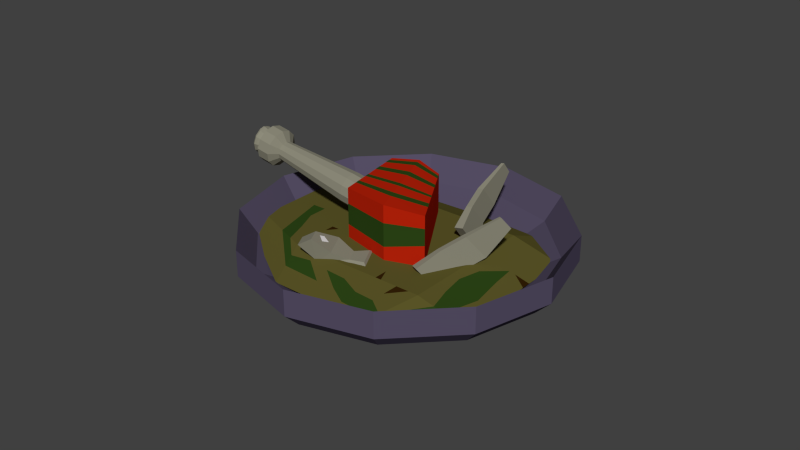 # Source: Yuck.blend  (saved by Blender 2.75.0; exported with 4.5.12 LTS)
import bpy
from mathutils import Matrix  # noqa: F401  (used for matrix-valued properties, if any)

bpy.ops.wm.read_factory_settings(use_empty=True)
scene = bpy.context.scene
scene.name = 'Scene'

# ---- collections
col_collection_1 = bpy.data.collections.new('Collection 1'); scene.collection.children.link(col_collection_1)

# ---- materials (node trees are filled in below, after node groups)
mat_yucksoupbase = bpy.data.materials.new('YuckSoupBase')
mat_yucksoupbase.alpha_threshold = 0.0
mat_yucksoupbase.use_transparent_shadow = False
mat_yucksoupbase.diffuse_color = (0.1107, 0.09747, 0.02207, 1.0)
mat_yucksoupbase.roughness = 0.5
mat_yuckbonemat = bpy.data.materials.new('YuckBoneMat')
mat_yuckbonemat.alpha_threshold = 0.0
mat_yuckbonemat.use_transparent_shadow = False
mat_yuckbonemat.diffuse_color = (0.2668, 0.258, 0.1956, 1.0)
mat_yuckbonemat.roughness = 0.5
mat_yuckmeatmat = bpy.data.materials.new('YuckMeatMat')
mat_yuckmeatmat.alpha_threshold = 0.0
mat_yuckmeatmat.use_transparent_shadow = False
mat_yuckmeatmat.diffuse_color = (0.5173, 0.01698, 0.003311, 1.0)
mat_yuckmeatmat.roughness = 0.5
mat_yuckmeatshade = bpy.data.materials.new('YuckMeatShade')
mat_yuckmeatshade.alpha_threshold = 0.0
mat_yuckmeatshade.use_transparent_shadow = False
mat_yuckmeatshade.diffuse_color = (0.02706, 0.06372, 0.008997, 1.0)
mat_yuckmeatshade.roughness = 0.5
mat_yuckplatemat = bpy.data.materials.new('YuckPlateMat')
mat_yuckplatemat.alpha_threshold = 0.0
mat_yuckplatemat.use_transparent_shadow = False
mat_yuckplatemat.diffuse_color = (0.09063, 0.07463, 0.1282, 1.0)
mat_yuckplatemat.roughness = 0.5
mat_yuckherbs = bpy.data.materials.new('YuckHerbs')
mat_yuckherbs.alpha_threshold = 0.0
mat_yuckherbs.use_transparent_shadow = False
mat_yuckherbs.diffuse_color = (0.0331, 0.01401, 0.001798, 1.0)
mat_yuckherbs.roughness = 0.5
mat_yucksoupshade = bpy.data.materials.new('YuckSoupShade')
mat_yucksoupshade.alpha_threshold = 0.0
mat_yucksoupshade.use_transparent_shadow = False
mat_yucksoupshade.roughness = 0.5

# ---- material node trees

# ---- world
world_world = bpy.data.worlds.new('World'); scene.world = world_world
world_world.color = (0.05088, 0.05088, 0.05088)
world_world.use_sun_shadow = False
world_world.sun_shadow_jitter_overblur = 0.0
world_world.cycles.sampling_method = 'MANUAL'
world_world.cycles.sample_map_resolution = 256

# ---- meshes
me_cube_002 = bpy.data.meshes.new('Cube.002')
me_cube_002.from_pydata([(-1.0, -1.0, -1.0), (-0.1067, -1.159, 2.794), (-1.0, 1.0, -1.0), (-0.1067, 0.8415, 2.794), (0.6382, -1.584, -1.11), (1.031, -1.129, 0.9807), (0.6382, 0.4156, -1.11), (1.031, -0.04022, 0.9807), (0.2412, 1.893, -9.167), (0.2412, 1.893, 17.21), (1.591, 8.337, -5.917), (1.591, 8.337, 13.75), (5.499, -0.9278, -3.801), (5.499, -0.9278, 17.21), (5.041, 6.486, -5.917), (5.041, 6.486, 13.75), (-5.732, 1.677, -2.108), (5.571, -7.71, -0.4816), (0.8995, 9.673, -6.786), (9.413, 7.887, -7.534), (-4.383, 6.518, 0.2372), (0.06046, -4.754, -3.382), (10.87, -1.587, -3.714), (7.417, 8.958, -5.925), (3.796, 2.208, 0.3964), (-5.305, 4.8, 0.2372), (2.048, -5.82, -3.382), (12.35, 1.182, -3.714), (4.649, 10.44, -5.925), (-3.461, 8.237, 0.2372), (-1.927, -3.688, -3.382), (9.382, -4.355, -3.714), (10.19, 7.472, -5.925), (5.281, 4.976, 0.3964), (2.31, -0.5607, 0.3964), (1.027, 3.693, 0.3964), (6.564, 0.7224, 0.3964), (5.079, -2.046, 0.3964), (-0.4582, 0.9246, 0.3964), (2.512, 6.462, 0.3964), (8.049, 3.491, 0.3964), (-5.766, 3.941, 0.2372), (3.042, -6.354, -3.382), (13.1, 2.566, -3.714), (3.264, 11.19, -5.925), (-3.922, 7.377, 0.2372), (-0.9334, -4.221, -3.382), (10.12, -2.971, -3.714), (8.801, 8.215, -5.925), (6.024, 6.36, 0.3964), (3.053, 0.8235, 0.3964), (-0.3571, 4.436, 0.3964), (5.18, 1.465, 0.3964), (-4.844, 5.659, 0.2372), (1.054, -5.287, -3.382), (11.61, -0.2023, -3.714), (6.033, 9.7, -5.925), (-3.0, 9.096, 0.2372), (-2.921, -3.154, -3.382), (8.64, -5.739, -3.714), (11.57, 6.73, -5.925), (4.538, 3.592, 0.3964), (1.568, -1.945, 0.3964), (2.411, 2.95, 0.3964), (7.948, -0.02029, 0.3964), (5.821, -0.6619, 0.3964), (4.336, -3.43, 0.3964), (3.695, -1.303, 0.3964), (6.463, -2.789, 0.3964), (0.2845, 2.309, 0.3964), (-1.201, -0.4596, 0.3964), (-1.842, 1.667, 0.3964), (0.926, 0.1819, 0.3964), (3.255, 7.846, 0.3964), (1.77, 5.077, 0.3964), (1.128, 7.204, 0.3964), (3.897, 5.719, 0.3964), (8.792, 4.875, 0.3964), (7.307, 2.107, 0.3964), (6.665, 4.234, 0.3964), (9.434, 2.748, 0.3964), (8.691, 1.364, 0.3964), (5.923, 2.849, 0.3964), (7.408, 5.618, 0.3964), (3.154, 4.335, 0.3964), (0.3856, 5.82, 0.3964), (1.871, 8.588, 0.3964), (0.1834, -1.202, 0.3964), (-2.585, 0.283, 0.3964), (-1.1, 3.052, 0.3964), (5.72, -4.173, 0.3964), (2.952, -2.688, 0.3964), (4.437, 0.08082, 0.3964), (7.206, -1.405, 0.3964), (1.669, 1.566, 0.3964), (4.639, 7.103, 0.3964), (10.18, 4.132, 0.3964), (0.2675, 5.472, 10.79), (2.121, 4.477, 9.011), (0.1218, 5.388, 8.153), (1.975, 4.393, 6.371), (-0.12, 5.074, 6.22), (1.733, 4.08, 4.438), (-0.393, 4.616, 5.513), (1.46, 3.622, 3.73), (-0.6242, 4.135, 6.22), (1.229, 3.141, 4.438), (-0.7515, 3.76, 8.153), (1.102, 2.766, 6.371), (-0.7408, 3.592, 10.79), (1.112, 2.598, 9.011), (-0.5951, 3.676, 13.43), (1.258, 2.682, 11.65), (-0.3533, 3.99, 15.37), (1.5, 2.995, 13.59), (-0.08028, 4.448, 16.08), (1.773, 3.454, 14.29), (0.1508, 4.929, 15.37), (2.004, 3.935, 13.59), (0.2781, 5.304, 13.43), (2.131, 4.31, 11.65), (5.371, 1.14, 16.24), (5.409, 0.5268, 16.53), (0.4696, 2.983, 16.62), (0.5591, 3.411, 16.39), (5.287, 2.509, 15.6), (5.308, 2.162, 15.77), (0.7515, 4.329, 15.9), (0.8409, 4.756, 15.67), (1.069, 5.846, 15.09), (1.194, 6.442, 14.77), (5.168, 4.427, 14.71), (5.201, 3.893, 14.96), (5.064, 6.121, 13.92), (5.096, 5.597, 14.16), (1.39, 7.376, 14.26), (1.504, 7.918, 13.97), (3.463, 8.174, 14.26), (3.463, 8.174, -10.4), (2.969, -0.549, 18.59), (2.969, -0.549, -10.92), (3.044, 1.06, 17.8), (3.072, 1.719, 17.47), (3.144, 2.938, 16.87), (3.183, 3.421, 16.62), (3.261, 4.983, 15.85), (3.313, 5.69, 15.49), (3.381, 7.017, 14.84), (3.427, 7.685, 14.5), (0.2412, 1.893, 11.93), (5.499, -0.9278, 13.01), (2.969, -0.549, 12.69), (5.499, -0.9278, 7.381), (2.969, -0.549, 4.789), (0.2412, 1.893, 4.872), (7.187, 8.529, -7.836), (9.894, 5.986, -7.836), (10.97, 2.431, -7.836), (10.12, -1.184, -7.836), (7.574, -3.89, -7.836), (4.019, -4.963, -7.836), (0.404, -4.114, -7.836), (-2.302, -1.571, -7.836), (-3.375, 1.984, -7.836), (-2.526, 5.599, -7.836), (0.01689, 8.306, -7.836), (3.572, 9.378, -7.836), (12.77, 7.768, 6.641), (8.786, 11.51, 6.641), (14.35, 2.537, 6.641), (13.1, -2.783, 6.641), (9.356, -6.765, 6.641), (4.125, -8.343, 6.641), (-1.195, -7.094, 6.641), (-5.177, -3.353, 6.641), (-6.756, 1.879, 6.641), (-5.506, 7.198, 6.641), (-1.765, 11.18, 6.641), (3.467, 12.76, 6.641), (8.268, 10.54, -1.394), (11.84, 7.19, -1.394), (13.25, 2.502, -1.394), (12.13, -2.264, -1.394), (8.778, -5.833, -1.394), (4.09, -7.247, -1.394), (-0.6763, -6.127, -1.394), (-4.245, -2.775, -1.394), (-5.659, 1.913, -1.394), (-4.539, 6.68, -1.394), (-1.187, 10.25, -1.394), (3.501, 11.66, -1.394), (5.063, 4.569, -12.31), (8.786, 11.51, -2.042), (6.924, 8.039, -10.94), (8.287, 10.58, -7.178), (6.073, 3.619, -12.31), (12.77, 7.768, -2.042), (9.421, 5.694, -10.94), (11.87, 7.212, -7.178), (6.474, 2.291, -12.31), (14.35, 2.537, -2.042), (10.41, 2.414, -10.94), (13.29, 2.504, -7.178), (6.157, 0.9408, -12.31), (13.1, -2.783, -2.042), (9.627, -0.9211, -10.94), (12.17, -2.284, -7.178), (5.207, -0.07008, -12.31), (9.356, -6.765, -2.042), (7.282, -3.418, -10.94), (8.8, -5.868, -7.178), (3.879, -0.4707, -12.31), (4.125, -8.343, -2.042), (4.002, -4.407, -10.94), (4.092, -7.289, -7.178), (2.529, -0.1536, -12.31), (-1.195, -7.094, -2.042), (0.6668, -3.624, -10.94), (-0.6962, -6.164, -7.178), (1.518, 0.7962, -12.31), (-5.177, -3.353, -2.042), (-1.83, -1.278, -10.94), (-4.28, -2.797, -7.178), (1.117, 2.124, -12.31), (-6.756, 1.879, -2.042), (-2.819, 2.002, -10.94), (-5.701, 1.912, -7.178), (1.434, 3.475, -12.31), (-5.506, 7.198, -2.042), (-2.036, 5.337, -10.94), (-4.577, 6.7, -7.178), (2.384, 4.486, -12.31), (-1.765, 11.18, -2.042), (0.3097, 7.833, -10.94), (-1.209, 10.28, -7.178), (3.712, 4.886, -12.31), (3.467, 12.76, -2.042), (3.589, 8.823, -10.94), (3.5, 11.7, -7.178), (-2.107, -1.197, 4.492), (-1.214, -1.355, 7.3), (-1.214, -0.3417, 7.3), (-2.107, -0.1832, 4.492), (1.968, 0.1755, 1.196), (2.361, 0.812, -1.506), (1.968, -1.344, 1.196), (2.361, -1.981, -1.506), (7.554, 0.3021, 9.024), (7.768, -0.03047, 9.25), (8.719, 0.8457, 1.329), (8.933, 0.5132, 1.555), (6.204, -0.6217, 6.053), (6.418, -0.9543, 6.279), (7.369, -0.0781, -1.642), (7.583, -0.4107, -1.416), (9.592, 0.885, 14.61), (9.7, 0.7164, 14.73), (10.29, 0.992, 10.83), (10.18, 1.161, 10.71), (6.807, -1.192, -8.372), (6.508, -0.728, -8.688), (5.18, -1.952, 2.373), (4.881, -1.487, 2.058), (7.664, 5.56, 12.03), (8.039, 5.436, 12.31), (8.253, 6.652, 4.157), (8.627, 6.529, 4.432), (7.197, 3.972, 9.34), (7.572, 3.849, 9.615), (7.786, 5.065, 1.464), (8.161, 4.942, 1.739), (8.874, 7.332, 17.36), (9.064, 7.27, 17.5), (9.362, 7.824, 13.51), (9.172, 7.886, 13.37), (8.063, 3.793, -5.005), (7.54, 3.965, -5.389), (7.241, 2.267, 5.994), (6.718, 2.439, 5.61), (-5.227, 8.453, 12.87), (-5.514, 8.081, 10.57), (-5.838, 7.537, 9.735), (-6.112, 6.966, 10.57), (-6.263, 6.521, 12.87), (-5.054, 8.553, 16.0), (-6.251, 6.322, 16.0), (-6.078, 6.422, 19.14), (-5.791, 6.794, 21.43), (-5.467, 7.338, 22.27), (-5.192, 7.909, 21.43), (-5.041, 8.354, 19.14), (-6.01, 8.873, 13.62), (-6.621, 7.957, 10.49), (-7.046, 6.941, 13.62), (-5.837, 8.973, 16.76), (-6.861, 6.842, 19.89), (-6.249, 7.758, 23.03), (-5.824, 8.774, 19.89), (-6.297, 8.502, 11.33), (-6.895, 7.386, 11.33), (-7.034, 6.742, 16.76), (-6.574, 7.214, 22.19), (-5.975, 8.329, 22.19), (-6.395, 8.599, 14.89), (-6.77, 8.037, 12.97), (-7.031, 7.415, 14.89), (-6.289, 8.66, 16.82), (-6.917, 7.354, 18.74), (-6.542, 7.915, 20.66), (-6.282, 8.538, 18.74), (-6.571, 8.371, 13.49), (-6.938, 7.687, 13.49), (-7.023, 7.293, 16.82), (-6.741, 7.582, 20.14), (-6.374, 8.265, 20.14), (-5.187, 7.565, 12.78), (-5.501, 6.98, 12.78), (-5.574, 6.642, 15.63), (-5.333, 6.89, 18.47), (-5.019, 7.474, 18.47), (-5.037, 7.76, 13.98), (-5.357, 7.279, 12.34), (-5.58, 6.747, 13.98), (-4.946, 7.812, 15.63), (-5.483, 6.695, 17.27), (-5.163, 7.175, 18.91), (-4.94, 7.707, 17.27), (-7.047, 8.751, 14.37), (-6.575, 8.808, 14.67), (-6.911, 8.896, 14.39), (-6.738, 8.917, 14.5), (-6.904, 8.834, 16.96), (-6.453, 8.878, 16.87), (-6.77, 8.978, 16.95), (-6.604, 8.994, 16.92), (-7.273, 8.459, 12.57), (-6.777, 8.547, 13.05), (-7.139, 8.6, 12.57), (-6.958, 8.633, 12.74), (-7.341, 8.344, 12.39), (-7.005, 8.163, 12.46), (-7.304, 8.324, 12.14), (-7.181, 8.258, 12.16), (-7.399, 8.223, 12.57), (-7.198, 7.761, 13.05), (-7.443, 8.034, 12.57), (-7.37, 7.864, 12.74), (-7.518, 7.873, 14.37), (-7.304, 7.448, 14.67), (-7.564, 7.679, 14.39), (-7.485, 7.524, 14.5), (-7.508, 7.709, 16.96), (-7.296, 7.308, 16.87), (-7.553, 7.517, 16.95), (-7.476, 7.37, 16.92), (-7.365, 7.791, 19.55), (-7.174, 7.378, 19.08), (-7.412, 7.598, 19.5), (-7.342, 7.447, 19.33), (-7.139, 8.084, 21.35), (-6.972, 7.64, 20.69), (-7.184, 7.894, 21.33), (-7.123, 7.732, 21.09), (-7.071, 8.199, 21.53), (-6.744, 8.023, 21.29), (-7.019, 8.171, 21.76), (-6.899, 8.107, 21.67), (-7.013, 8.319, 21.35), (-6.55, 8.425, 20.69), (-6.88, 8.461, 21.33), (-6.71, 8.5, 21.09), (-6.894, 8.669, 19.55), (-6.444, 8.738, 19.08), (-6.759, 8.815, 19.5), (-6.595, 8.84, 19.33), (5.119, -3.85, 0.3964), (3.733, -4.06, -0.5997), (3.395, -1.862, 0.3964), (3.308, -2.879, 0.3964), (-0.6218, 2.795, 0.3964), (-1.405, 2.483, 0.3964), (8.929, 1.807, 0.3964), (8.847, 3.063, 0.3964), (11.31, -0.7709, -3.714), (10.72, 0.2744, -2.463), (7.901, 6.537, -1.842), (6.639, 6.03, 0.3964), (-3.383, 4.642, 0.2993), (-4.063, 1.982, 0.3225), (-1.622, -2.333, -1.797), (-1.364, -1.186, -0.4542), (-2.775, -1.664, -1.744), (-2.682, -0.7097, -0.6948), (-3.076, 5.842, 0.2889), (-0.4804, -2.996, -1.849), (-3.711, 3.358, 0.3105), (-2.248, 5.414, 0.3216), (-3.012, 2.725, 0.3427), (-3.269, 1.069, 0.3622), (-2.865, 4.281, 0.3214), (8.383, -3.819, -2.307), (7.137, -3.15, -0.5526), (1.442, -4.756, -2.61), (2.055, -3.916, -1.388), (9.216, -2.483, -2.434), (7.684, -1.661, -0.2763), (3.508, -5.974, -2.724), (3.825, -5.716, -2.277), (9.76, -0.9922, -2.154), (8.672, -0.4083, -0.6218), (10.37, 0.4605, -1.974), (7.272, -5.006, -1.789), (6.727, -4.713, -1.022), (0.6742, -3.61, -1.843), (1.116, -2.787, -0.7364), (-0.1266, -2.04, -0.6521), (2.476, -5.374, -2.676), (3.211, -4.606, -1.462), (7.916, -4.372, -2.12), (8.991, -3.101, -2.55), (3.39, -5.921, -2.734), (6.739, -5.561, -2.794), (3.976, -6.148, -3.221), (-0.9444, -0.402, 6.203), (-0.7188, -0.7701, 5.285), (-0.423, -0.3676, 4.081), (-0.7451, -0.1596, 5.392)], [], [(2, 0, 239, 242), (3, 7, 6, 2), (6, 7, 243, 244), (5, 1, 0, 4), (0, 2, 6, 4), (5, 7, 3, 1), (9, 123, 124, 127, 128, 129, 130, 135, 136, 11, 10, 8, 154, 149), (137, 15, 14, 138), (15, 133, 134, 131, 132, 125, 126, 121, 122, 13, 150, 152, 12, 14), (153, 154, 8, 140), (140, 138, 14, 12), (141, 142, 124, 123), (96, 43, 19, 60), (95, 49, 23, 56), (94, 50, 24, 63), (405, 404, 408, 409), (92, 65, 36, 52), (378, 66, 37, 67, 377), (412, 411, 418, 400, 401), (89, 379, 69, 35, 51), (88, 70, 38, 71), (87, 62, 34, 72), (86, 73, 28, 44), (85, 74, 39, 75), (84, 61, 33, 76), (83, 77, 32, 48, 385), (82, 78, 40, 79), (81, 410, 384, 55, 27, 80, 381), (382, 381, 80), (36, 64, 81, 78), (409, 408, 410), (61, 82, 79, 33), (24, 52, 82, 61), (52, 36, 78, 82), (49, 386, 385, 48, 23), (33, 79, 83, 386, 49), (79, 40, 77, 83), (74, 84, 76, 39), (35, 63, 84, 74), (63, 24, 61, 84), (45, 85, 75, 29), (20, 393, 396, 51, 85, 45), (51, 35, 74, 85), (57, 86, 44, 18), (29, 75, 86, 57), (75, 39, 73, 86), (70, 87, 72, 38), (30, 46, 394, 389), (415, 413, 414), (41, 388, 395, 25), (16, 58, 391, 388, 41), (58, 30, 389, 391), (53, 387, 393, 20), (25, 395, 387, 53), (71, 38, 69, 379, 380), (66, 375, 90, 68, 37), (416, 420, 406, 407, 417), (406, 422, 421, 411, 412, 407), (62, 91, 377, 67, 34), (413, 402, 403, 414), (402, 416, 417, 403), (50, 92, 52, 24), (34, 67, 92, 50), (67, 37, 65, 92), (65, 93, 64, 36), (37, 68, 93, 65), (401, 400, 419, 404, 405), (69, 94, 63, 35), (38, 72, 94, 69), (72, 34, 50, 94), (73, 95, 56, 28), (39, 76, 95, 73), (76, 33, 49, 95), (77, 96, 60, 32), (40, 382, 80, 96, 77), (80, 27, 43, 96), (311, 305, 348, 344), (97, 98, 100, 99), (312, 307, 356, 352), (99, 100, 102, 101), (313, 308, 364, 360), (101, 102, 104, 103), (314, 309, 372, 368), (103, 104, 106, 105), (304, 311, 344, 340), (105, 106, 108, 107), (305, 312, 352, 348), (107, 108, 110, 109), (310, 304, 340, 336), (109, 110, 112, 111), (307, 313, 360, 356), (111, 112, 114, 113), (308, 314, 368, 364), (113, 114, 116, 115), (331, 327, 335, 339, 343, 347, 351, 355, 359, 363, 367, 371), (306, 303, 328, 332), (115, 116, 118, 117), (100, 98, 120, 118, 116, 114, 112, 110, 108, 106, 104, 102), (119, 120, 98, 97), (117, 118, 120, 119), (309, 306, 332, 372), (139, 141, 123, 9), (143, 144, 128, 127), (142, 143, 127, 124), (145, 146, 130, 129), (144, 145, 129, 128), (147, 148, 136, 135), (146, 147, 135, 130), (148, 137, 11, 136), (133, 15, 137, 148), (131, 134, 147, 146), (134, 133, 148, 147), (125, 132, 145, 144), (132, 131, 146, 145), (121, 126, 143, 142), (126, 125, 144, 143), (13, 122, 141, 139), (122, 121, 142, 141), (8, 10, 138, 140), (152, 153, 140, 12), (11, 137, 138, 10), (13, 139, 151, 150), (139, 9, 149, 151), (150, 151, 153, 152), (151, 149, 154, 153), (236, 178, 168, 192), (200, 169, 170, 204), (204, 170, 171, 208), (208, 171, 172, 212), (212, 172, 173, 216), (216, 173, 174, 220), (220, 174, 175, 224), (224, 175, 176, 228), (228, 176, 177, 232), (232, 177, 178, 236), (156, 155, 166, 165, 164, 163, 162, 161, 160, 159, 158, 157), (196, 167, 169, 200), (192, 168, 167, 196), (179, 180, 167, 168), (180, 181, 169, 167), (181, 182, 170, 169), (182, 183, 171, 170), (183, 184, 172, 171), (184, 185, 173, 172), (185, 186, 174, 173), (186, 187, 175, 174), (187, 188, 176, 175), (188, 189, 177, 176), (189, 190, 178, 177), (190, 179, 168, 178), (166, 155, 179, 190), (165, 166, 190, 189), (164, 165, 189, 188), (163, 164, 188, 187), (162, 163, 187, 186), (161, 162, 186, 185), (160, 161, 185, 184), (159, 160, 184, 183), (158, 159, 183, 182), (157, 158, 182, 181), (156, 157, 181, 180), (155, 156, 180, 179), (192, 196, 198, 194), (194, 198, 197, 193), (193, 197, 195, 191), (196, 200, 202, 198), (198, 202, 201, 197), (197, 201, 199, 195), (200, 204, 206, 202), (202, 206, 205, 201), (201, 205, 203, 199), (204, 208, 210, 206), (206, 210, 209, 205), (205, 209, 207, 203), (208, 212, 214, 210), (210, 214, 213, 209), (209, 213, 211, 207), (212, 216, 218, 214), (214, 218, 217, 213), (213, 217, 215, 211), (216, 220, 222, 218), (218, 222, 221, 217), (217, 221, 219, 215), (220, 224, 226, 222), (222, 226, 225, 221), (221, 225, 223, 219), (224, 228, 230, 226), (226, 230, 229, 225), (225, 229, 227, 223), (228, 232, 234, 230), (230, 234, 233, 229), (229, 233, 231, 227), (232, 236, 238, 234), (234, 238, 237, 233), (233, 237, 235, 231), (236, 192, 194, 238), (238, 194, 193, 237), (237, 193, 191, 235), (191, 195, 199, 203, 207, 211, 215, 219, 223, 227, 231, 235), (240, 241, 242, 239), (240, 1, 425, 424, 423, 241), (3, 2, 242, 241), (0, 1, 240, 239), (243, 245, 246, 244), (5, 4, 246, 245), (4, 6, 244, 246), (7, 5, 245, 243), (249, 247, 255, 258), (250, 254, 253, 249), (253, 254, 259, 260), (252, 248, 247, 251), (247, 249, 253, 251), (252, 254, 250, 248), (256, 257, 258, 255), (248, 250, 257, 256), (250, 249, 258, 257), (247, 248, 256, 255), (259, 261, 262, 260), (252, 251, 262, 261), (251, 253, 260, 262), (254, 252, 261, 259), (265, 263, 271, 274), (266, 270, 269, 265), (269, 270, 275, 276), (268, 264, 263, 267), (263, 265, 269, 267), (268, 270, 266, 264), (272, 273, 274, 271), (264, 266, 273, 272), (266, 265, 274, 273), (263, 264, 272, 271), (275, 277, 278, 276), (268, 267, 278, 277), (267, 269, 276, 278), (270, 268, 277, 275), (319, 326, 290, 289), (323, 320, 279, 284), (320, 315, 280, 279), (318, 325, 288, 287), (317, 324, 286, 285), (326, 323, 284, 290), (316, 322, 283, 282), (315, 321, 281, 280), (325, 319, 289, 288), (324, 318, 287, 286), (322, 317, 285, 283), (321, 316, 282, 281), (289, 290, 297, 302), (284, 279, 291, 294), (279, 280, 298, 291), (287, 288, 296, 301), (285, 286, 295, 300), (290, 284, 294, 297), (282, 283, 293, 299), (280, 281, 292, 298), (288, 289, 302, 296), (286, 287, 301, 295), (283, 285, 300, 293), (281, 282, 299, 292), (302, 297, 309, 314), (294, 291, 303, 306), (291, 298, 310, 303), (301, 296, 308, 313), (300, 295, 307, 312), (297, 294, 306, 309), (299, 293, 305, 311), (298, 292, 304, 310), (296, 302, 314, 308), (295, 301, 313, 307), (293, 300, 312, 305), (292, 299, 311, 304), (103, 105, 316, 321), (107, 109, 317, 322), (111, 113, 318, 324), (115, 117, 319, 325), (101, 103, 321, 315), (105, 107, 322, 316), (119, 97, 323, 326), (109, 111, 324, 317), (113, 115, 325, 318), (99, 101, 315, 320), (97, 99, 320, 323), (117, 119, 326, 319), (372, 332, 334, 374), (374, 334, 333, 373), (373, 333, 331, 371), (368, 372, 374, 370), (370, 374, 373, 369), (369, 373, 371, 367), (364, 368, 370, 366), (366, 370, 369, 365), (365, 369, 367, 363), (360, 364, 366, 362), (362, 366, 365, 361), (361, 365, 363, 359), (356, 360, 362, 358), (358, 362, 361, 357), (357, 361, 359, 355), (352, 356, 358, 354), (354, 358, 357, 353), (353, 357, 355, 351), (348, 352, 354, 350), (350, 354, 353, 349), (349, 353, 351, 347), (344, 348, 350, 346), (346, 350, 349, 345), (345, 349, 347, 343), (340, 344, 346, 342), (342, 346, 345, 341), (341, 345, 343, 339), (336, 340, 342, 338), (338, 342, 341, 337), (337, 341, 339, 335), (328, 336, 338, 330), (330, 338, 337, 329), (329, 337, 335, 327), (332, 328, 330, 334), (334, 330, 329, 333), (333, 329, 327, 331), (303, 310, 336, 328), (376, 375, 66), (91, 378, 377), (380, 379, 89), (78, 81, 381, 382, 40), (384, 383, 55), (386, 83, 385), (387, 399, 396, 393), (388, 398, 397, 395), (395, 397, 399, 387), (388, 391, 392, 398), (394, 415, 87, 70, 390), (389, 394, 390), (392, 390, 70, 88), (391, 389, 390, 392), (398, 88, 71, 397), (397, 71, 380, 89, 399), (398, 392, 88), (399, 89, 51, 396), (90, 412, 401, 68), (414, 403, 91, 62), (411, 59, 31, 400, 418), (21, 54, 402, 413), (68, 401, 405, 93), (417, 407, 90, 375, 376), (400, 31, 47, 404, 419), (93, 405, 409, 64), (26, 42, 406, 420, 416), (404, 47, 22, 408), (403, 417, 376, 66, 378, 91), (54, 26, 416, 402), (407, 412, 90), (64, 409, 410, 81), (42, 17, 59, 411, 421, 422, 406), (408, 22, 383, 384, 410), (415, 414, 62, 87), (46, 21, 413, 415, 394), (1, 3, 241, 423, 426, 425), (423, 424, 425, 426)])
me_cube_002.polygons.foreach_set('material_index', [1, 1, 1, 1, 1, 1, 2, 2, 2, 2, 2, 3, 0, 0, 0, 3, 0, 0, 3, 0, 0, 0, 0, 0, 0, 0, 0, 0, 5, 0, 3, 0, 0, 0, 0, 0, 0, 0, 0, 0, 0, 0, 0, 0, 0, 0, 0, 0, 3, 0, 0, 0, 0, 0, 0, 0, 3, 3, 0, 3, 3, 0, 0, 0, 0, 0, 3, 0, 0, 0, 0, 0, 0, 0, 0, 0, 1, 1, 1, 1, 1, 1, 1, 1, 1, 1, 1, 1, 1, 1, 1, 1, 1, 1, 1, 1, 1, 1, 1, 1, 1, 2, 3, 2, 3, 2, 3, 2, 2, 2, 2, 3, 2, 3, 2, 3, 2, 3, 2, 2, 2, 2, 2, 3, 3, 4, 4, 4, 4, 4, 4, 4, 4, 4, 4, 4, 4, 4, 4, 4, 4, 4, 4, 4, 4, 4, 4, 4, 4, 4, 4, 4, 4, 4, 4, 4, 4, 4, 4, 4, 4, 4, 4, 4, 4, 4, 4, 4, 4, 4, 4, 4, 4, 4, 4, 4, 4, 4, 4, 4, 4, 4, 4, 4, 4, 4, 4, 4, 4, 4, 4, 4, 4, 4, 4, 4, 4, 4, 4, 1, 1, 1, 1, 1, 1, 1, 1, 1, 1, 1, 1, 1, 1, 1, 1, 1, 1, 1, 1, 1, 1, 1, 1, 1, 1, 1, 1, 1, 1, 1, 1, 1, 1, 1, 1, 1, 1, 1, 1, 1, 1, 1, 1, 1, 1, 1, 1, 1, 1, 1, 1, 1, 1, 1, 1, 1, 1, 1, 1, 1, 1, 1, 1, 1, 1, 1, 1, 1, 1, 1, 1, 1, 1, 1, 1, 1, 1, 1, 1, 1, 1, 1, 1, 1, 1, 1, 1, 1, 1, 1, 1, 1, 1, 1, 1, 1, 1, 1, 1, 1, 1, 1, 1, 1, 1, 1, 1, 1, 1, 1, 1, 1, 1, 1, 1, 1, 1, 1, 1, 1, 5, 5, 5, 0, 5, 5, 3, 3, 3, 3, 0, 3, 0, 3, 0, 0, 0, 0, 0, 0, 0, 0, 0, 0, 0, 0, 0, 0, 0, 0, 0, 0, 0, 0, 0, 0, 1, 6])
me_cube_002.materials.append(mat_yucksoupbase)
me_cube_002.materials.append(mat_yuckbonemat)
me_cube_002.materials.append(mat_yuckmeatmat)
me_cube_002.materials.append(mat_yuckmeatshade)
me_cube_002.materials.append(mat_yuckplatemat)
me_cube_002.materials.append(mat_yuckherbs)
me_cube_002.materials.append(mat_yucksoupshade)
me_cube_002.use_remesh_preserve_volume = False
me_cube_002.use_remesh_preserve_attributes = False
me_cube_002.use_mirror_vertex_groups = False
me_cube_002.update()

# ---- objects
ob_cube_001 = bpy.data.objects.new('Cube.001', me_cube_002)

# ---- transforms, parenting, visibility, modifiers, constraints
ob_cube_001.location = (-0.1581, -0.2569, 0.1041)
ob_cube_001.rotation_euler = (0.0, -0.0, 0.4924)
ob_cube_001.scale = (0.06869, 0.06869, 0.01368)
ob_cube_001.lineart.crease_threshold = 0.0

# ---- collection membership
col_collection_1.objects.link(ob_cube_001)

# ---- scene / render settings (as saved in the file)
scene.frame_start = 1; scene.frame_end = 250; scene.frame_set(1)
scene.render.engine = 'BLENDER_EEVEE_NEXT'
scene.render.resolution_percentage = 50
scene.render.dither_intensity = 0.0
scene.cycles.use_denoising = False
scene.cycles.samples = 10
scene.cycles.sampling_pattern = 'TABULATED_SOBOL'
scene.cycles.light_sampling_threshold = 0.0
scene.cycles.use_adaptive_sampling = False
scene.cycles.use_light_tree = False
scene.cycles.blur_glossy = 0.0
scene.cycles.pixel_filter_type = 'GAUSSIAN'
scene.cycles.sample_clamp_indirect = 0.0
scene.view_settings.view_transform = 'Standard'
bpy.context.view_layer.update()

# ---- added for rendering (the .blend has no active camera and no usable light): camera, sun
cam_auto = bpy.data.cameras.new('AutoCamera')
cam_auto.lens = 50.0
cam_auto.sensor_width = 36.0
cam_auto.clip_end = 1000.0
ob_auto_camera = bpy.data.objects.new('AutoCamera', cam_auto)
scene.collection.objects.link(ob_auto_camera)
ob_auto_camera.location = (2.63075, -3.19937, 2.3015)
ob_auto_camera.rotation_euler = (1.09748, -7.21219e-08, 0.694738)
scene.camera = ob_auto_camera
light_auto_sun = bpy.data.lights.new('AutoSun', 'SUN')
light_auto_sun.energy = 3.0
light_auto_sun.angle = 0.0523599
ob_auto_sun = bpy.data.objects.new('AutoSun', light_auto_sun)
scene.collection.objects.link(ob_auto_sun)
ob_auto_sun.rotation_euler = (0.872665, 0.174533, 0.523599)
bpy.context.view_layer.update()
